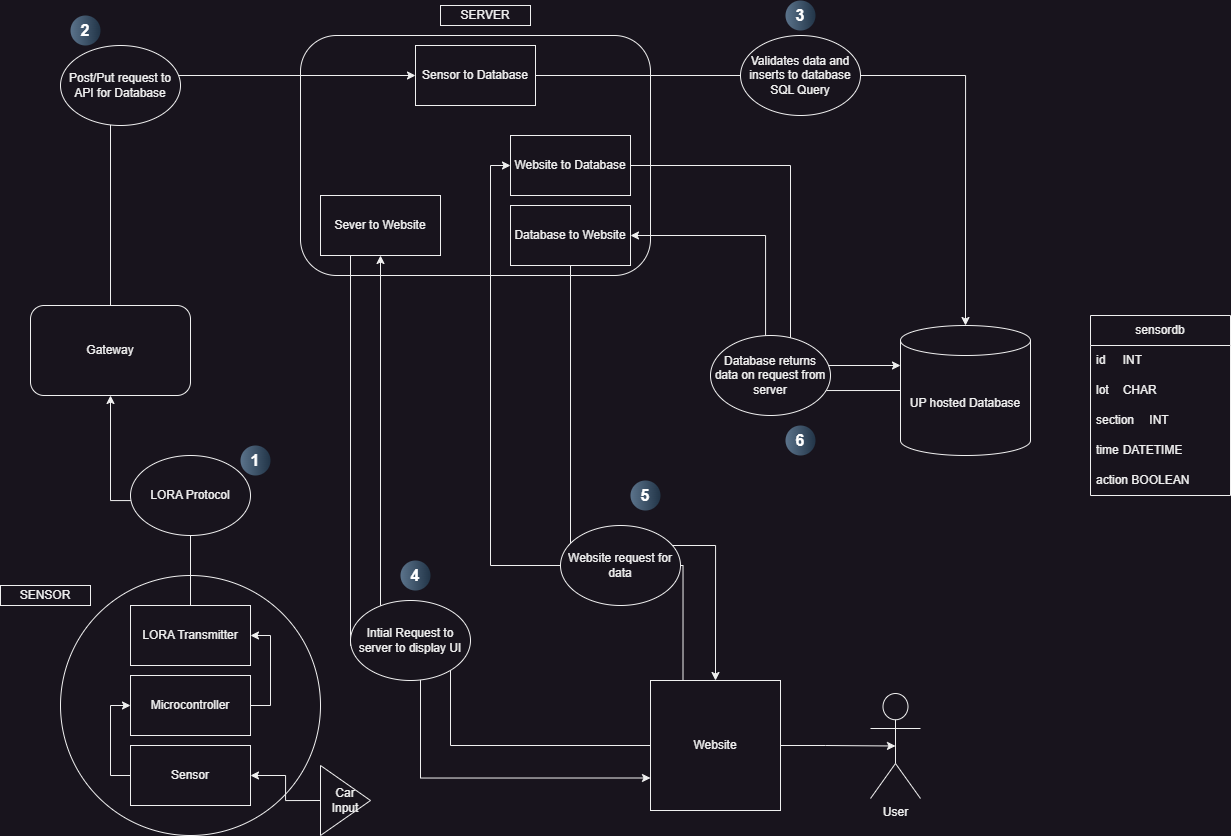

The diagram above was exported from draw.io. Its source (the exported page's mxGraphModel, read from the mxfile embedded in the PNG):
<mxGraphModel dx="1400" dy="1928" grid="1" gridSize="10" guides="1" tooltips="1" connect="1" arrows="1" fold="1" page="1" pageScale="1" pageWidth="850" pageHeight="1100" math="0" shadow="0">
  <root>
    <mxCell id="0" />
    <mxCell id="1" parent="0" />
    <mxCell id="OzJINHqMphU-EP1alR0m-23" value="" style="rounded=1;whiteSpace=wrap;html=1;" vertex="1" parent="1">
      <mxGeometry x="300" y="-160" width="350" height="240" as="geometry" />
    </mxCell>
    <mxCell id="QOk_hzO_r1ULYYcP3ihC-1" value="" style="ellipse;whiteSpace=wrap;html=1;aspect=fixed;" parent="1" vertex="1">
      <mxGeometry x="60" y="380" width="260" height="260" as="geometry" />
    </mxCell>
    <mxCell id="OzJINHqMphU-EP1alR0m-48" style="edgeStyle=orthogonalEdgeStyle;rounded=0;orthogonalLoop=1;jettySize=auto;html=1;exitX=0.5;exitY=0;exitDx=0;exitDy=0;entryX=0;entryY=0.5;entryDx=0;entryDy=0;" edge="1" parent="1" source="QOk_hzO_r1ULYYcP3ihC-3" target="OzJINHqMphU-EP1alR0m-47">
      <mxGeometry relative="1" as="geometry" />
    </mxCell>
    <mxCell id="QOk_hzO_r1ULYYcP3ihC-3" value="Gateway" style="rounded=1;whiteSpace=wrap;html=1;" parent="1" vertex="1">
      <mxGeometry x="30" y="110" width="160" height="90" as="geometry" />
    </mxCell>
    <mxCell id="OzJINHqMphU-EP1alR0m-67" style="edgeStyle=orthogonalEdgeStyle;rounded=0;orthogonalLoop=1;jettySize=auto;html=1;exitX=0;exitY=0.5;exitDx=0;exitDy=0;entryX=0.5;entryY=1;entryDx=0;entryDy=0;" edge="1" parent="1" source="QOk_hzO_r1ULYYcP3ihC-6" target="OzJINHqMphU-EP1alR0m-63">
      <mxGeometry relative="1" as="geometry">
        <Array as="points">
          <mxPoint x="450" y="550" />
          <mxPoint x="450" y="430" />
          <mxPoint x="380" y="430" />
        </Array>
      </mxGeometry>
    </mxCell>
    <mxCell id="OzJINHqMphU-EP1alR0m-68" style="edgeStyle=orthogonalEdgeStyle;rounded=0;orthogonalLoop=1;jettySize=auto;html=1;exitX=0.25;exitY=0;exitDx=0;exitDy=0;entryX=0;entryY=0.5;entryDx=0;entryDy=0;" edge="1" parent="1" source="QOk_hzO_r1ULYYcP3ihC-6" target="OzJINHqMphU-EP1alR0m-51">
      <mxGeometry relative="1" as="geometry">
        <Array as="points">
          <mxPoint x="683" y="370" />
          <mxPoint x="490" y="370" />
          <mxPoint x="490" y="-30" />
        </Array>
      </mxGeometry>
    </mxCell>
    <mxCell id="QOk_hzO_r1ULYYcP3ihC-6" value="Website" style="whiteSpace=wrap;html=1;aspect=fixed;" parent="1" vertex="1">
      <mxGeometry x="650" y="485" width="130" height="130" as="geometry" />
    </mxCell>
    <mxCell id="OzJINHqMphU-EP1alR0m-60" style="edgeStyle=orthogonalEdgeStyle;rounded=0;orthogonalLoop=1;jettySize=auto;html=1;exitX=0;exitY=0.5;exitDx=0;exitDy=0;exitPerimeter=0;entryX=1;entryY=0.5;entryDx=0;entryDy=0;" edge="1" parent="1" source="QOk_hzO_r1ULYYcP3ihC-7" target="OzJINHqMphU-EP1alR0m-50">
      <mxGeometry relative="1" as="geometry" />
    </mxCell>
    <mxCell id="QOk_hzO_r1ULYYcP3ihC-7" value="UP hosted Database" style="shape=cylinder3;whiteSpace=wrap;html=1;boundedLbl=1;backgroundOutline=1;size=15;" parent="1" vertex="1">
      <mxGeometry x="900" y="130" width="130" height="130" as="geometry" />
    </mxCell>
    <mxCell id="QOk_hzO_r1ULYYcP3ihC-11" value="User" style="shape=umlActor;verticalLabelPosition=bottom;verticalAlign=top;html=1;outlineConnect=0;" parent="1" vertex="1">
      <mxGeometry x="870" y="498" width="50" height="105" as="geometry" />
    </mxCell>
    <mxCell id="OzJINHqMphU-EP1alR0m-1" value="SENSOR" style="rounded=0;whiteSpace=wrap;html=1;" vertex="1" parent="1">
      <mxGeometry y="390" width="90" height="20" as="geometry" />
    </mxCell>
    <mxCell id="OzJINHqMphU-EP1alR0m-8" style="edgeStyle=orthogonalEdgeStyle;rounded=0;orthogonalLoop=1;jettySize=auto;html=1;exitX=0.5;exitY=0;exitDx=0;exitDy=0;entryX=0.5;entryY=1;entryDx=0;entryDy=0;" edge="1" parent="1" source="OzJINHqMphU-EP1alR0m-3" target="QOk_hzO_r1ULYYcP3ihC-3">
      <mxGeometry relative="1" as="geometry" />
    </mxCell>
    <mxCell id="OzJINHqMphU-EP1alR0m-3" value="LORA Transmitter" style="rounded=0;whiteSpace=wrap;html=1;" vertex="1" parent="1">
      <mxGeometry x="130" y="410" width="120" height="60" as="geometry" />
    </mxCell>
    <mxCell id="OzJINHqMphU-EP1alR0m-7" style="edgeStyle=orthogonalEdgeStyle;rounded=0;orthogonalLoop=1;jettySize=auto;html=1;exitX=1;exitY=0.5;exitDx=0;exitDy=0;entryX=1;entryY=0.5;entryDx=0;entryDy=0;" edge="1" parent="1" source="OzJINHqMphU-EP1alR0m-4" target="OzJINHqMphU-EP1alR0m-3">
      <mxGeometry relative="1" as="geometry" />
    </mxCell>
    <mxCell id="OzJINHqMphU-EP1alR0m-4" value="Microcontroller" style="rounded=0;whiteSpace=wrap;html=1;" vertex="1" parent="1">
      <mxGeometry x="130" y="480" width="120" height="60" as="geometry" />
    </mxCell>
    <mxCell id="OzJINHqMphU-EP1alR0m-6" style="edgeStyle=orthogonalEdgeStyle;rounded=0;orthogonalLoop=1;jettySize=auto;html=1;exitX=0;exitY=0.5;exitDx=0;exitDy=0;entryX=0;entryY=0.5;entryDx=0;entryDy=0;" edge="1" parent="1" source="OzJINHqMphU-EP1alR0m-5" target="OzJINHqMphU-EP1alR0m-4">
      <mxGeometry relative="1" as="geometry" />
    </mxCell>
    <mxCell id="OzJINHqMphU-EP1alR0m-5" value="Sensor" style="rounded=0;whiteSpace=wrap;html=1;" vertex="1" parent="1">
      <mxGeometry x="130" y="550" width="120" height="60" as="geometry" />
    </mxCell>
    <mxCell id="OzJINHqMphU-EP1alR0m-73" style="edgeStyle=orthogonalEdgeStyle;rounded=0;orthogonalLoop=1;jettySize=auto;html=1;exitX=0;exitY=0.5;exitDx=0;exitDy=0;entryX=1;entryY=0.5;entryDx=0;entryDy=0;" edge="1" parent="1" source="OzJINHqMphU-EP1alR0m-16" target="OzJINHqMphU-EP1alR0m-5">
      <mxGeometry relative="1" as="geometry" />
    </mxCell>
    <mxCell id="OzJINHqMphU-EP1alR0m-16" value="Car&lt;div&gt;Input&lt;/div&gt;" style="triangle;whiteSpace=wrap;html=1;" vertex="1" parent="1">
      <mxGeometry x="320" y="570" width="50" height="70" as="geometry" />
    </mxCell>
    <mxCell id="OzJINHqMphU-EP1alR0m-18" value="Post/Put request to API for Database" style="ellipse;whiteSpace=wrap;html=1;" vertex="1" parent="1">
      <mxGeometry x="60" y="-150" width="120" height="80" as="geometry" />
    </mxCell>
    <mxCell id="OzJINHqMphU-EP1alR0m-28" style="edgeStyle=orthogonalEdgeStyle;rounded=0;orthogonalLoop=1;jettySize=auto;html=1;exitX=1;exitY=0.5;exitDx=0;exitDy=0;entryX=0.5;entryY=0.5;entryDx=0;entryDy=0;entryPerimeter=0;" edge="1" parent="1" source="QOk_hzO_r1ULYYcP3ihC-6" target="QOk_hzO_r1ULYYcP3ihC-11">
      <mxGeometry relative="1" as="geometry" />
    </mxCell>
    <mxCell id="OzJINHqMphU-EP1alR0m-29" value="1" style="ellipse;whiteSpace=wrap;html=1;aspect=fixed;rotation=0;gradientColor=#223548;strokeColor=none;gradientDirection=east;fillColor=#5b738b;rounded=0;pointerEvents=0;fontFamily=Helvetica;fontSize=16;fontColor=#FFFFFF;spacingTop=4;spacingBottom=4;spacingLeft=4;spacingRight=4;points=[];fontStyle=1" vertex="1" parent="1">
      <mxGeometry x="240" y="250" width="30" height="30" as="geometry" />
    </mxCell>
    <mxCell id="OzJINHqMphU-EP1alR0m-30" value="2" style="ellipse;whiteSpace=wrap;html=1;aspect=fixed;rotation=0;gradientColor=#223548;strokeColor=none;gradientDirection=east;fillColor=#5b738b;rounded=0;pointerEvents=0;fontFamily=Helvetica;fontSize=16;fontColor=#FFFFFF;spacingTop=4;spacingBottom=4;spacingLeft=4;spacingRight=4;points=[];fontStyle=1" vertex="1" parent="1">
      <mxGeometry x="70" y="-180" width="30" height="30" as="geometry" />
    </mxCell>
    <mxCell id="OzJINHqMphU-EP1alR0m-31" value="3" style="ellipse;whiteSpace=wrap;html=1;aspect=fixed;rotation=0;gradientColor=#223548;strokeColor=none;gradientDirection=east;fillColor=#5b738b;rounded=0;pointerEvents=0;fontFamily=Helvetica;fontSize=16;fontColor=#FFFFFF;spacingTop=4;spacingBottom=4;spacingLeft=4;spacingRight=4;points=[];fontStyle=1" vertex="1" parent="1">
      <mxGeometry x="785" y="-195" width="30" height="30" as="geometry" />
    </mxCell>
    <mxCell id="OzJINHqMphU-EP1alR0m-32" value="4" style="ellipse;whiteSpace=wrap;html=1;aspect=fixed;rotation=0;gradientColor=#223548;strokeColor=none;gradientDirection=east;fillColor=#5b738b;rounded=0;pointerEvents=0;fontFamily=Helvetica;fontSize=16;fontColor=#FFFFFF;spacingTop=4;spacingBottom=4;spacingLeft=4;spacingRight=4;points=[];fontStyle=1" vertex="1" parent="1">
      <mxGeometry x="400" y="365" width="30" height="30" as="geometry" />
    </mxCell>
    <mxCell id="OzJINHqMphU-EP1alR0m-34" value="5" style="ellipse;whiteSpace=wrap;html=1;aspect=fixed;rotation=0;gradientColor=#223548;strokeColor=none;gradientDirection=east;fillColor=#5b738b;rounded=0;pointerEvents=0;fontFamily=Helvetica;fontSize=16;fontColor=#FFFFFF;spacingTop=4;spacingBottom=4;spacingLeft=4;spacingRight=4;points=[];fontStyle=1" vertex="1" parent="1">
      <mxGeometry x="630" y="285" width="30" height="30" as="geometry" />
    </mxCell>
    <mxCell id="OzJINHqMphU-EP1alR0m-35" value="6" style="ellipse;whiteSpace=wrap;html=1;aspect=fixed;rotation=0;gradientColor=#223548;strokeColor=none;gradientDirection=east;fillColor=#5b738b;rounded=0;pointerEvents=0;fontFamily=Helvetica;fontSize=16;fontColor=#FFFFFF;spacingTop=4;spacingBottom=4;spacingLeft=4;spacingRight=4;points=[];fontStyle=1" vertex="1" parent="1">
      <mxGeometry x="785" y="230" width="30" height="30" as="geometry" />
    </mxCell>
    <mxCell id="OzJINHqMphU-EP1alR0m-36" value="sensordb" style="swimlane;fontStyle=0;childLayout=stackLayout;horizontal=1;startSize=30;horizontalStack=0;resizeParent=1;resizeParentMax=0;resizeLast=0;collapsible=1;marginBottom=0;whiteSpace=wrap;html=1;" vertex="1" parent="1">
      <mxGeometry x="1090" y="120" width="140" height="180" as="geometry">
        <mxRectangle x="920" y="160" width="90" height="30" as="alternateBounds" />
      </mxGeometry>
    </mxCell>
    <mxCell id="OzJINHqMphU-EP1alR0m-37" value="id&lt;span style=&quot;white-space: pre;&quot;&gt;&#09;&lt;/span&gt;INT" style="text;strokeColor=none;fillColor=none;align=left;verticalAlign=middle;spacingLeft=4;spacingRight=4;overflow=hidden;points=[[0,0.5],[1,0.5]];portConstraint=eastwest;rotatable=0;whiteSpace=wrap;html=1;" vertex="1" parent="OzJINHqMphU-EP1alR0m-36">
      <mxGeometry y="30" width="140" height="30" as="geometry" />
    </mxCell>
    <mxCell id="OzJINHqMphU-EP1alR0m-38" value="lot&lt;span style=&quot;white-space: pre;&quot;&gt;&#09;&lt;/span&gt;CHAR" style="text;strokeColor=none;fillColor=none;align=left;verticalAlign=middle;spacingLeft=4;spacingRight=4;overflow=hidden;points=[[0,0.5],[1,0.5]];portConstraint=eastwest;rotatable=0;whiteSpace=wrap;html=1;" vertex="1" parent="OzJINHqMphU-EP1alR0m-36">
      <mxGeometry y="60" width="140" height="30" as="geometry" />
    </mxCell>
    <mxCell id="OzJINHqMphU-EP1alR0m-39" value="section&lt;span style=&quot;white-space: pre;&quot;&gt;&#09;&lt;/span&gt;INT" style="text;strokeColor=none;fillColor=none;align=left;verticalAlign=middle;spacingLeft=4;spacingRight=4;overflow=hidden;points=[[0,0.5],[1,0.5]];portConstraint=eastwest;rotatable=0;whiteSpace=wrap;html=1;" vertex="1" parent="OzJINHqMphU-EP1alR0m-36">
      <mxGeometry y="90" width="140" height="30" as="geometry" />
    </mxCell>
    <mxCell id="OzJINHqMphU-EP1alR0m-41" value="time&lt;span style=&quot;white-space: pre;&quot;&gt;&#09;&lt;/span&gt;DATETIME" style="text;strokeColor=none;fillColor=none;align=left;verticalAlign=middle;spacingLeft=4;spacingRight=4;overflow=hidden;points=[[0,0.5],[1,0.5]];portConstraint=eastwest;rotatable=0;whiteSpace=wrap;html=1;" vertex="1" parent="OzJINHqMphU-EP1alR0m-36">
      <mxGeometry y="120" width="140" height="30" as="geometry" />
    </mxCell>
    <mxCell id="OzJINHqMphU-EP1alR0m-42" value="action BOOLEAN" style="text;strokeColor=none;fillColor=none;align=left;verticalAlign=middle;spacingLeft=4;spacingRight=4;overflow=hidden;points=[[0,0.5],[1,0.5]];portConstraint=eastwest;rotatable=0;whiteSpace=wrap;html=1;" vertex="1" parent="OzJINHqMphU-EP1alR0m-36">
      <mxGeometry y="150" width="140" height="30" as="geometry" />
    </mxCell>
    <mxCell id="OzJINHqMphU-EP1alR0m-46" value="SERVER" style="rounded=0;whiteSpace=wrap;html=1;" vertex="1" parent="1">
      <mxGeometry x="440" y="-190" width="90" height="20" as="geometry" />
    </mxCell>
    <mxCell id="OzJINHqMphU-EP1alR0m-47" value="Sensor to Database" style="rounded=0;whiteSpace=wrap;html=1;" vertex="1" parent="1">
      <mxGeometry x="415" y="-150" width="120" height="60" as="geometry" />
    </mxCell>
    <mxCell id="OzJINHqMphU-EP1alR0m-49" style="edgeStyle=orthogonalEdgeStyle;rounded=0;orthogonalLoop=1;jettySize=auto;html=1;exitX=1;exitY=0.5;exitDx=0;exitDy=0;entryX=0.5;entryY=0;entryDx=0;entryDy=0;entryPerimeter=0;" edge="1" parent="1" source="OzJINHqMphU-EP1alR0m-47" target="QOk_hzO_r1ULYYcP3ihC-7">
      <mxGeometry relative="1" as="geometry" />
    </mxCell>
    <mxCell id="OzJINHqMphU-EP1alR0m-20" value="Validates data and inserts to database&lt;br&gt;SQL Query" style="ellipse;whiteSpace=wrap;html=1;" vertex="1" parent="1">
      <mxGeometry x="740" y="-160" width="120" height="80" as="geometry" />
    </mxCell>
    <mxCell id="OzJINHqMphU-EP1alR0m-69" style="edgeStyle=orthogonalEdgeStyle;rounded=0;orthogonalLoop=1;jettySize=auto;html=1;exitX=0.5;exitY=1;exitDx=0;exitDy=0;entryX=0.5;entryY=0;entryDx=0;entryDy=0;" edge="1" parent="1" source="OzJINHqMphU-EP1alR0m-50" target="QOk_hzO_r1ULYYcP3ihC-6">
      <mxGeometry relative="1" as="geometry">
        <Array as="points">
          <mxPoint x="570" y="350" />
          <mxPoint x="715" y="350" />
        </Array>
      </mxGeometry>
    </mxCell>
    <mxCell id="OzJINHqMphU-EP1alR0m-50" value="Database to Website" style="rounded=0;whiteSpace=wrap;html=1;" vertex="1" parent="1">
      <mxGeometry x="510" y="10" width="120" height="60" as="geometry" />
    </mxCell>
    <mxCell id="OzJINHqMphU-EP1alR0m-51" value="Website to Database" style="rounded=0;whiteSpace=wrap;html=1;" vertex="1" parent="1">
      <mxGeometry x="510" y="-60" width="120" height="60" as="geometry" />
    </mxCell>
    <mxCell id="OzJINHqMphU-EP1alR0m-54" value="LORA Protocol" style="ellipse;whiteSpace=wrap;html=1;" vertex="1" parent="1">
      <mxGeometry x="130" y="260" width="120" height="80" as="geometry" />
    </mxCell>
    <mxCell id="OzJINHqMphU-EP1alR0m-65" style="edgeStyle=orthogonalEdgeStyle;rounded=0;orthogonalLoop=1;jettySize=auto;html=1;exitX=0.25;exitY=1;exitDx=0;exitDy=0;entryX=0;entryY=0.75;entryDx=0;entryDy=0;" edge="1" parent="1" source="OzJINHqMphU-EP1alR0m-63" target="QOk_hzO_r1ULYYcP3ihC-6">
      <mxGeometry relative="1" as="geometry">
        <Array as="points">
          <mxPoint x="350" y="450" />
          <mxPoint x="420" y="450" />
          <mxPoint x="420" y="583" />
        </Array>
      </mxGeometry>
    </mxCell>
    <mxCell id="OzJINHqMphU-EP1alR0m-63" value="Sever to Website" style="rounded=0;whiteSpace=wrap;html=1;" vertex="1" parent="1">
      <mxGeometry x="320" width="120" height="60" as="geometry" />
    </mxCell>
    <mxCell id="OzJINHqMphU-EP1alR0m-66" value="Intial Request to server to display UI" style="ellipse;whiteSpace=wrap;html=1;" vertex="1" parent="1">
      <mxGeometry x="350" y="405" width="120" height="80" as="geometry" />
    </mxCell>
    <mxCell id="OzJINHqMphU-EP1alR0m-70" style="edgeStyle=orthogonalEdgeStyle;rounded=0;orthogonalLoop=1;jettySize=auto;html=1;exitX=1;exitY=0.5;exitDx=0;exitDy=0;entryX=0;entryY=0;entryDx=0;entryDy=40;entryPerimeter=0;" edge="1" parent="1" source="OzJINHqMphU-EP1alR0m-51" target="QOk_hzO_r1ULYYcP3ihC-7">
      <mxGeometry relative="1" as="geometry">
        <Array as="points">
          <mxPoint x="790" y="-30" />
          <mxPoint x="790" y="170" />
        </Array>
      </mxGeometry>
    </mxCell>
    <mxCell id="OzJINHqMphU-EP1alR0m-26" value="Website request for data" style="ellipse;whiteSpace=wrap;html=1;" vertex="1" parent="1">
      <mxGeometry x="560" y="330" width="120" height="80" as="geometry" />
    </mxCell>
    <mxCell id="OzJINHqMphU-EP1alR0m-25" value="Database returns data on request from server" style="ellipse;whiteSpace=wrap;html=1;" vertex="1" parent="1">
      <mxGeometry x="710" y="140" width="120" height="80" as="geometry" />
    </mxCell>
  </root>
</mxGraphModel>